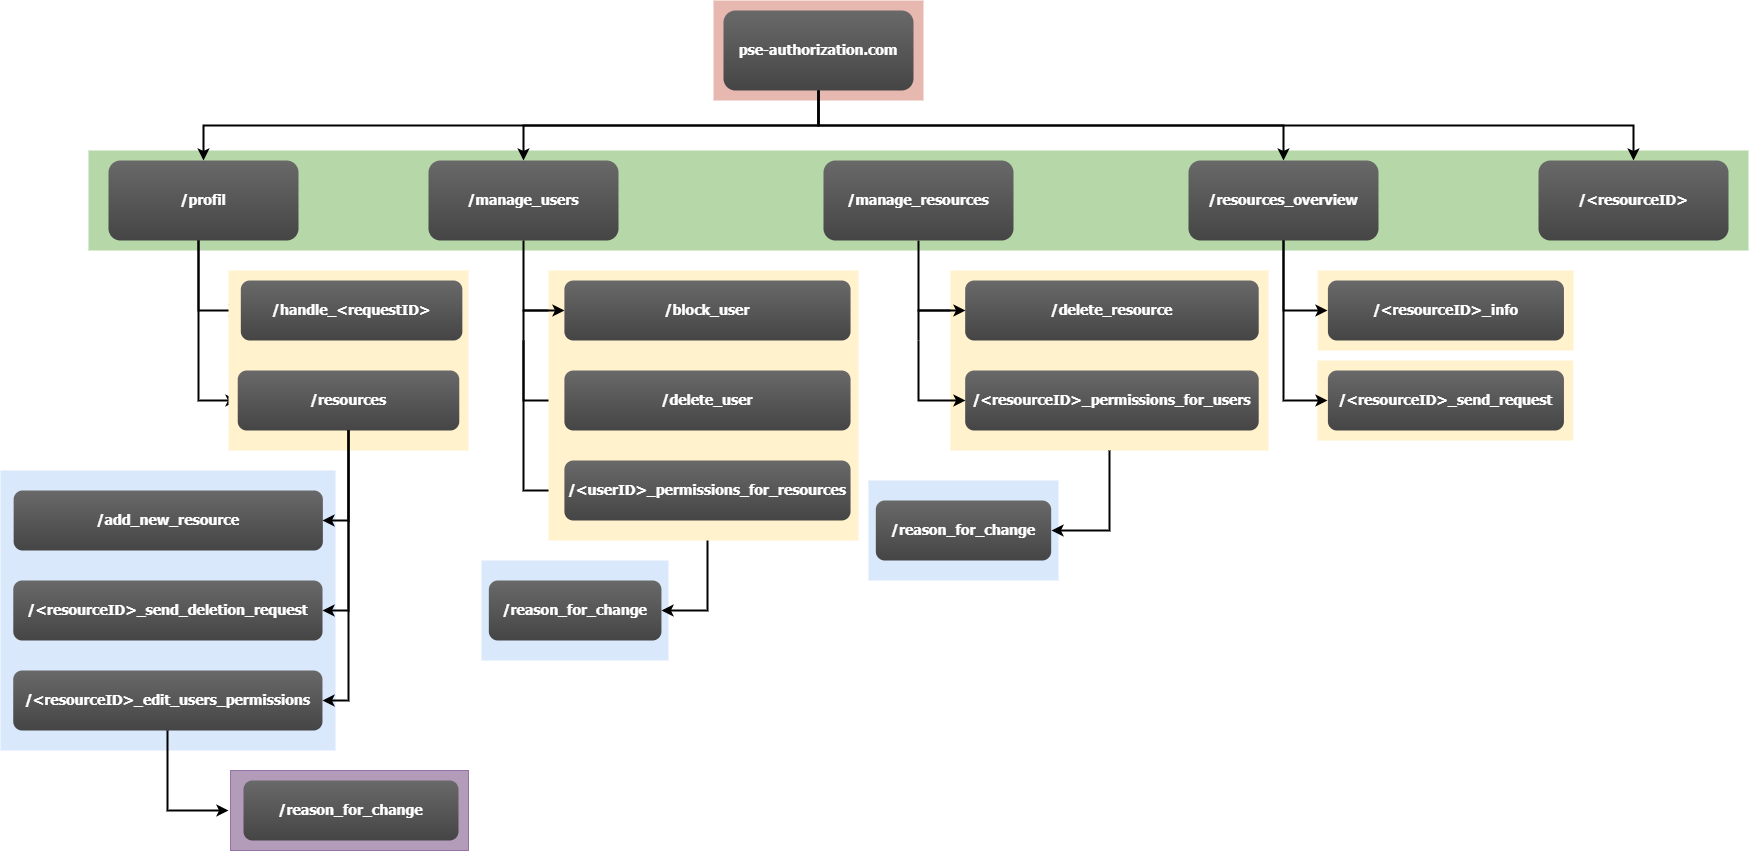

The diagram above was exported from draw.io. Its source (the exported page's mxGraphModel, read from the mxfile embedded in the PNG):
<mxGraphModel dx="2907" dy="1440" grid="1" gridSize="10" guides="1" tooltips="1" connect="1" arrows="1" fold="1" page="0" pageScale="1.5" pageWidth="826" pageHeight="1169" background="#ffffff" math="0" shadow="0">
  <root>
    <mxCell id="0" />
    <mxCell id="1" parent="0" />
    <mxCell id="123" value="" style="fillColor=#E6B8AF;strokeColor=none" parent="1" vertex="1">
      <mxGeometry x="1055" y="40.00000000000003" width="210" height="99.99999999999994" as="geometry" />
    </mxCell>
    <mxCell id="122" value="" style="fillColor=#B6D7A8;strokeColor=none" parent="1" vertex="1">
      <mxGeometry x="430" y="190" width="1660" height="100" as="geometry" />
    </mxCell>
    <mxCell id="125" style="edgeStyle=orthogonalEdgeStyle;rounded=0;html=1;exitX=0.5;exitY=1;entryX=0.5;entryY=0;jettySize=auto;orthogonalLoop=1;strokeColor=#000000;strokeWidth=2;fontSize=20;fontColor=#000000;" parent="1" source="2" target="124" edge="1">
      <mxGeometry relative="1" as="geometry" />
    </mxCell>
    <mxCell id="2" value="pse-authorization.com" style="rounded=1;fillColor=#696969;gradientColor=#454545;strokeColor=none;fontColor=#FFFFFF;fontStyle=1;fontFamily=Tahoma;fontSize=14" parent="1" vertex="1">
      <mxGeometry x="1065" y="50" width="190" height="80" as="geometry" />
    </mxCell>
    <mxCell id="9" value="" style="edgeStyle=elbowEdgeStyle;elbow=vertical;strokeWidth=2;rounded=0" parent="1" source="2" target="4" edge="1">
      <mxGeometry x="360" y="80" width="100" height="100" as="geometry">
        <mxPoint x="360" y="180" as="sourcePoint" />
        <mxPoint x="460" y="80" as="targetPoint" />
      </mxGeometry>
    </mxCell>
    <mxCell id="206" style="edgeStyle=orthogonalEdgeStyle;rounded=0;html=1;exitX=0.5;exitY=1;entryX=0;entryY=0.5;jettySize=auto;orthogonalLoop=1;strokeColor=#000000;strokeWidth=2;fontSize=20;fontColor=#000000;" parent="1" source="10" target="179" edge="1">
      <mxGeometry relative="1" as="geometry" />
    </mxCell>
    <mxCell id="10" value="/manage_resources" style="rounded=1;fillColor=#696969;gradientColor=#454545;strokeColor=none;fontColor=#FFFFFF;fontStyle=1;fontFamily=Tahoma;fontSize=14" parent="1" vertex="1">
      <mxGeometry x="1165" y="200" width="190" height="80" as="geometry" />
    </mxCell>
    <mxCell id="59" value="" style="edgeStyle=elbowEdgeStyle;elbow=vertical;strokeWidth=2;rounded=0" parent="1" source="2" target="12" edge="1">
      <mxGeometry x="370" y="90" width="100" height="100" as="geometry">
        <mxPoint x="884.9999999999999" y="140" as="sourcePoint" />
        <mxPoint x="1489.9999999999998" y="210" as="targetPoint" />
      </mxGeometry>
    </mxCell>
    <mxCell id="61" value="" style="edgeStyle=elbowEdgeStyle;elbow=vertical;strokeWidth=2;rounded=0" parent="1" source="2" target="13" edge="1">
      <mxGeometry width="100" height="100" as="geometry">
        <mxPoint y="100" as="sourcePoint" />
        <mxPoint x="100" as="targetPoint" />
      </mxGeometry>
    </mxCell>
    <mxCell id="124" value="/&lt;resourceID&gt;" style="rounded=1;fillColor=#696969;gradientColor=#454545;strokeColor=none;fontColor=#FFFFFF;fontStyle=1;fontFamily=Tahoma;fontSize=14" parent="1" vertex="1">
      <mxGeometry x="1880" y="200" width="190" height="80" as="geometry" />
    </mxCell>
    <mxCell id="224" value="" style="group" parent="1" vertex="1" connectable="0">
      <mxGeometry x="1292" y="310" width="318" height="180" as="geometry" />
    </mxCell>
    <mxCell id="207" value="" style="fillColor=#FFF2CC;strokeColor=none" parent="224" vertex="1">
      <mxGeometry width="318" height="180" as="geometry" />
    </mxCell>
    <mxCell id="179" value="/delete_resource" style="rounded=1;fillColor=#696969;gradientColor=#454545;strokeColor=none;fontColor=#FFFFFF;fontStyle=1;fontFamily=Tahoma;fontSize=14" parent="224" vertex="1">
      <mxGeometry x="14.676923076923078" y="10" width="293.53846153846155" height="60" as="geometry" />
    </mxCell>
    <mxCell id="180" value="/&lt;resourceID&gt;_permissions_for_users" style="rounded=1;fillColor=#696969;gradientColor=#454545;strokeColor=none;fontColor=#FFFFFF;fontStyle=1;fontFamily=Tahoma;fontSize=14" parent="224" vertex="1">
      <mxGeometry x="14.676923076923078" y="100" width="293.53846153846155" height="60" as="geometry" />
    </mxCell>
    <mxCell id="225" value="" style="group" parent="1" vertex="1" connectable="0">
      <mxGeometry x="1210" y="520" width="190" height="100" as="geometry" />
    </mxCell>
    <mxCell id="216" value="" style="fillColor=#dae8fc;strokeColor=none;" parent="225" vertex="1">
      <mxGeometry width="190" height="100" as="geometry" />
    </mxCell>
    <mxCell id="217" value="/reason_for_change" style="rounded=1;fillColor=#696969;gradientColor=#454545;strokeColor=none;fontColor=#FFFFFF;fontStyle=1;fontFamily=Tahoma;fontSize=14" parent="225" vertex="1">
      <mxGeometry x="7.307692307692307" y="20" width="175.38461538461536" height="60" as="geometry" />
    </mxCell>
    <mxCell id="218" style="edgeStyle=orthogonalEdgeStyle;rounded=0;html=1;exitX=0.5;exitY=1;entryX=1;entryY=0.5;endArrow=classic;endFill=1;jettySize=auto;orthogonalLoop=1;strokeColor=#000000;strokeWidth=2;fontSize=16;fontColor=#000000;" parent="1" source="207" target="217" edge="1">
      <mxGeometry relative="1" as="geometry" />
    </mxCell>
    <mxCell id="185" style="edgeStyle=orthogonalEdgeStyle;rounded=0;html=1;exitX=0.5;exitY=1;entryX=0;entryY=0.5;jettySize=auto;orthogonalLoop=1;strokeColor=#000000;strokeWidth=2;fontSize=20;fontColor=#000000;" parent="1" target="179" edge="1">
      <mxGeometry relative="1" as="geometry">
        <mxPoint x="1260" y="380" as="sourcePoint" />
        <Array as="points">
          <mxPoint x="1260" y="350" />
        </Array>
      </mxGeometry>
    </mxCell>
    <mxCell id="186" style="edgeStyle=orthogonalEdgeStyle;rounded=0;html=1;exitX=0.5;exitY=1;entryX=0;entryY=0.5;jettySize=auto;orthogonalLoop=1;strokeColor=#000000;strokeWidth=2;fontSize=20;fontColor=#000000;" parent="1" target="180" edge="1">
      <mxGeometry relative="1" as="geometry">
        <mxPoint x="1260" y="380" as="sourcePoint" />
        <Array as="points">
          <mxPoint x="1260" y="440" />
        </Array>
      </mxGeometry>
    </mxCell>
    <mxCell id="229" value="" style="group" parent="1" vertex="1" connectable="0">
      <mxGeometry x="769.9999999999999" y="200" width="430.0000000000001" height="680" as="geometry" />
    </mxCell>
    <mxCell id="212" value="" style="group" parent="229" vertex="1" connectable="0">
      <mxGeometry x="53.000000000000114" y="400" width="187.00000000000003" height="280" as="geometry" />
    </mxCell>
    <mxCell id="228" value="" style="group" parent="212" vertex="1" connectable="0">
      <mxGeometry width="187.00000000000003" height="100" as="geometry" />
    </mxCell>
    <mxCell id="208" value="" style="fillColor=#dae8fc;strokeColor=none;" parent="228" vertex="1">
      <mxGeometry width="187.00000000000003" height="100" as="geometry" />
    </mxCell>
    <mxCell id="210" value="/reason_for_change" style="rounded=1;fillColor=#696969;gradientColor=#454545;strokeColor=none;fontColor=#FFFFFF;fontStyle=1;fontFamily=Tahoma;fontSize=14" parent="228" vertex="1">
      <mxGeometry x="7.333333333333342" y="20" width="172.61538461538464" height="60" as="geometry" />
    </mxCell>
    <mxCell id="12" value="/manage_users" style="rounded=1;fillColor=#696969;gradientColor=#454545;strokeColor=none;fontColor=#FFFFFF;fontStyle=1;fontFamily=Tahoma;fontSize=14" parent="229" vertex="1">
      <mxGeometry width="190" height="80" as="geometry" />
    </mxCell>
    <mxCell id="154" style="edgeStyle=orthogonalEdgeStyle;rounded=0;html=1;exitX=0.5;exitY=1;entryX=0;entryY=0.5;jettySize=auto;orthogonalLoop=1;strokeColor=#000000;strokeWidth=2;fontSize=20;fontColor=#000000;" parent="229" target="152" edge="1">
      <mxGeometry relative="1" as="geometry">
        <mxPoint x="95.00000000000011" y="180" as="sourcePoint" />
        <Array as="points">
          <mxPoint x="95.00000000000011" y="150" />
        </Array>
      </mxGeometry>
    </mxCell>
    <mxCell id="160" style="edgeStyle=orthogonalEdgeStyle;rounded=0;html=1;exitX=0.5;exitY=1;entryX=0;entryY=0.5;jettySize=auto;orthogonalLoop=1;strokeColor=#000000;strokeWidth=2;fontSize=20;fontColor=#000000;" parent="229" target="155" edge="1">
      <mxGeometry relative="1" as="geometry">
        <mxPoint x="95.00000000000011" y="180" as="sourcePoint" />
        <Array as="points">
          <mxPoint x="95.00000000000011" y="240" />
        </Array>
      </mxGeometry>
    </mxCell>
    <mxCell id="161" style="edgeStyle=orthogonalEdgeStyle;rounded=0;html=1;exitX=0.5;exitY=1;entryX=0;entryY=0.5;jettySize=auto;orthogonalLoop=1;strokeColor=#000000;strokeWidth=2;fontSize=20;fontColor=#000000;" parent="229" target="156" edge="1">
      <mxGeometry relative="1" as="geometry">
        <mxPoint x="95.00000000000011" y="180" as="sourcePoint" />
        <Array as="points">
          <mxPoint x="95.00000000000011" y="330" />
        </Array>
      </mxGeometry>
    </mxCell>
    <mxCell id="213" style="edgeStyle=orthogonalEdgeStyle;rounded=0;html=1;exitX=0.5;exitY=1;entryX=1;entryY=0.5;endArrow=classic;endFill=1;jettySize=auto;orthogonalLoop=1;strokeColor=#000000;strokeWidth=2;fontSize=16;fontColor=#000000;" parent="229" source="156" target="210" edge="1">
      <mxGeometry relative="1" as="geometry" />
    </mxCell>
    <mxCell id="223" value="" style="group" parent="229" vertex="1" connectable="0">
      <mxGeometry x="120.00000000000011" y="110" width="310" height="270" as="geometry" />
    </mxCell>
    <mxCell id="204" value="" style="fillColor=#FFF2CC;strokeColor=none" parent="223" vertex="1">
      <mxGeometry width="310" height="270" as="geometry" />
    </mxCell>
    <mxCell id="152" value="/block_user" style="rounded=1;fillColor=#696969;gradientColor=#454545;strokeColor=none;fontColor=#FFFFFF;fontStyle=1;fontFamily=Tahoma;fontSize=14" parent="223" vertex="1">
      <mxGeometry x="15.8974358974359" y="10" width="286.15384615384613" height="60" as="geometry" />
    </mxCell>
    <mxCell id="155" value="/delete_user" style="rounded=1;fillColor=#696969;gradientColor=#454545;strokeColor=none;fontColor=#FFFFFF;fontStyle=1;fontFamily=Tahoma;fontSize=14" parent="223" vertex="1">
      <mxGeometry x="15.8974358974359" y="100" width="286.15384615384613" height="60" as="geometry" />
    </mxCell>
    <mxCell id="156" value="/&lt;userID&gt;_permissions_for_resources" style="rounded=1;fillColor=#696969;gradientColor=#454545;strokeColor=none;fontColor=#FFFFFF;fontStyle=1;fontFamily=Tahoma;fontSize=14" parent="223" vertex="1">
      <mxGeometry x="15.8974358974359" y="190" width="286.15384615384613" height="60" as="geometry" />
    </mxCell>
    <mxCell id="205" style="edgeStyle=orthogonalEdgeStyle;rounded=0;html=1;exitX=0.5;exitY=1;entryX=0;entryY=0.5;jettySize=auto;orthogonalLoop=1;strokeColor=#000000;strokeWidth=2;fontSize=20;fontColor=#000000;" parent="229" source="12" target="152" edge="1">
      <mxGeometry relative="1" as="geometry" />
    </mxCell>
    <mxCell id="230" value="" style="group" parent="1" vertex="1" connectable="0">
      <mxGeometry x="342" y="200" width="490" height="690" as="geometry" />
    </mxCell>
    <mxCell id="232" value="" style="rounded=0;whiteSpace=wrap;html=1;shadow=0;labelBackgroundColor=none;strokeColor=#9673a6;strokeWidth=1;fillColor=#B29CBA;fontFamily=Helvetica;fontSize=12;fontColor=#000000;align=left;" vertex="1" parent="230">
      <mxGeometry x="230" y="610" width="238" height="80" as="geometry" />
    </mxCell>
    <mxCell id="13" value="/profil" style="rounded=1;fillColor=#696969;gradientColor=#454545;strokeColor=none;fontColor=#FFFFFF;fontStyle=1;fontFamily=Tahoma;fontSize=14" parent="230" vertex="1">
      <mxGeometry x="108" width="190" height="80" as="geometry" />
    </mxCell>
    <mxCell id="64" value="" style="edgeStyle=elbowEdgeStyle;elbow=horizontal;strokeWidth=2;rounded=0" parent="230" source="13" target="16" edge="1">
      <mxGeometry x="218" y="-200" width="100" height="100" as="geometry">
        <mxPoint x="218" y="-100" as="sourcePoint" />
        <mxPoint x="318" y="-200" as="targetPoint" />
        <Array as="points">
          <mxPoint x="198" y="110" />
          <mxPoint x="443" y="100" />
        </Array>
      </mxGeometry>
    </mxCell>
    <mxCell id="128" value="" style="edgeStyle=elbowEdgeStyle;elbow=horizontal;strokeWidth=2;rounded=0;entryX=0;entryY=0.5;" parent="230" source="13" target="127" edge="1">
      <mxGeometry x="218" y="-110" width="100" height="100" as="geometry">
        <mxPoint x="198" y="170" as="sourcePoint" />
        <mxPoint x="248" y="420" as="targetPoint" />
        <Array as="points">
          <mxPoint x="198" y="230" />
          <mxPoint x="198" y="290" />
          <mxPoint x="268" y="240" />
          <mxPoint x="443" y="280" />
        </Array>
      </mxGeometry>
    </mxCell>
    <mxCell id="214" value="/reason_for_change" style="rounded=1;fillColor=#696969;gradientColor=#454545;strokeColor=none;fontColor=#FFFFFF;fontStyle=1;fontFamily=Tahoma;fontSize=14" parent="230" vertex="1">
      <mxGeometry x="243" y="620" width="215" height="60" as="geometry" />
    </mxCell>
    <mxCell id="219" value="" style="group" parent="230" vertex="1" connectable="0">
      <mxGeometry x="228" y="110" width="240" height="180" as="geometry" />
    </mxCell>
    <mxCell id="118" value="" style="fillColor=#FFF2CC;strokeColor=none" parent="219" vertex="1">
      <mxGeometry width="240" height="180" as="geometry" />
    </mxCell>
    <mxCell id="16" value="/handle_&lt;requestID&gt;" style="rounded=1;fillColor=#696969;gradientColor=#454545;strokeColor=none;fontColor=#FFFFFF;fontStyle=1;fontFamily=Tahoma;fontSize=14" parent="219" vertex="1">
      <mxGeometry x="12.307692307692307" y="10" width="221.53846153846152" height="60" as="geometry" />
    </mxCell>
    <mxCell id="127" value="/resources" style="rounded=1;fillColor=#696969;gradientColor=#454545;strokeColor=none;fontColor=#FFFFFF;fontStyle=1;fontFamily=Tahoma;fontSize=14" parent="219" vertex="1">
      <mxGeometry x="9.23076923076923" y="100" width="221.53846153846152" height="60" as="geometry" />
    </mxCell>
    <mxCell id="221" value="" style="group" parent="230" vertex="1" connectable="0">
      <mxGeometry y="310" width="335" height="280" as="geometry" />
    </mxCell>
    <mxCell id="203" value="" style="fillColor=#dae8fc;strokeColor=none;" parent="221" vertex="1">
      <mxGeometry width="334.99999999999994" height="280" as="geometry" />
    </mxCell>
    <mxCell id="131" value="/add_new_resource" style="rounded=1;fillColor=#696969;gradientColor=#454545;strokeColor=none;fontColor=#FFFFFF;fontStyle=1;fontFamily=Tahoma;fontSize=14" parent="221" vertex="1">
      <mxGeometry x="13.137254901960798" y="20" width="309.2307692307693" height="60" as="geometry" />
    </mxCell>
    <mxCell id="137" value="/&lt;resourceID&gt;_send_deletion_request" style="rounded=1;fillColor=#696969;gradientColor=#454545;strokeColor=none;fontColor=#FFFFFF;fontStyle=1;fontFamily=Tahoma;fontSize=14" parent="221" vertex="1">
      <mxGeometry x="12.783559577677218" y="110" width="309.2307692307693" height="60" as="geometry" />
    </mxCell>
    <mxCell id="130" value="/&lt;resourceID&gt;_edit_users_permissions" style="rounded=1;fillColor=#696969;gradientColor=#454545;strokeColor=none;fontColor=#FFFFFF;fontStyle=1;fontFamily=Tahoma;fontSize=14" parent="221" vertex="1">
      <mxGeometry x="12.733031674208137" y="200" width="309.2307692307693" height="60" as="geometry" />
    </mxCell>
    <mxCell id="146" style="edgeStyle=orthogonalEdgeStyle;rounded=0;html=1;exitX=0.5;exitY=1;entryX=1;entryY=0.5;jettySize=auto;orthogonalLoop=1;strokeColor=#000000;strokeWidth=2;fontSize=20;fontColor=#000000;" parent="230" source="127" target="131" edge="1">
      <mxGeometry relative="1" as="geometry" />
    </mxCell>
    <mxCell id="149" style="edgeStyle=orthogonalEdgeStyle;rounded=0;html=1;exitX=0.5;exitY=1;entryX=1;entryY=0.5;jettySize=auto;orthogonalLoop=1;strokeColor=#000000;strokeWidth=2;fontSize=20;fontColor=#000000;" parent="230" source="127" target="137" edge="1">
      <mxGeometry relative="1" as="geometry" />
    </mxCell>
    <mxCell id="215" style="edgeStyle=orthogonalEdgeStyle;rounded=0;html=1;exitX=0.5;exitY=1;endArrow=classic;endFill=1;jettySize=auto;orthogonalLoop=1;strokeColor=#000000;strokeWidth=2;fontSize=16;fontColor=#000000;" parent="230" source="130" edge="1">
      <mxGeometry relative="1" as="geometry">
        <mxPoint x="228" y="650" as="targetPoint" />
        <Array as="points">
          <mxPoint x="167" y="650" />
        </Array>
      </mxGeometry>
    </mxCell>
    <mxCell id="147" style="edgeStyle=orthogonalEdgeStyle;rounded=0;html=1;exitX=0.5;exitY=1;entryX=1;entryY=0.5;jettySize=auto;orthogonalLoop=1;strokeColor=#000000;strokeWidth=2;fontSize=20;fontColor=#000000;" parent="230" source="127" target="130" edge="1">
      <mxGeometry relative="1" as="geometry" />
    </mxCell>
    <mxCell id="231" value="" style="group" parent="1" vertex="1" connectable="0">
      <mxGeometry x="1529.9999999999998" y="200" width="385.0000000000002" height="280" as="geometry" />
    </mxCell>
    <mxCell id="4" value="/resources_overview" style="rounded=1;fillColor=#696969;gradientColor=#454545;strokeColor=none;fontColor=#FFFFFF;fontStyle=1;fontFamily=Tahoma;fontSize=14" parent="231" vertex="1">
      <mxGeometry width="190" height="80" as="geometry" />
    </mxCell>
    <mxCell id="227" value="" style="group" parent="231" vertex="1" connectable="0">
      <mxGeometry x="129.00000000000023" y="110" width="256" height="170" as="geometry" />
    </mxCell>
    <mxCell id="198" value="" style="fillColor=#FFF2CC;strokeColor=none" parent="227" vertex="1">
      <mxGeometry y="90" width="255.7189901207465" height="80" as="geometry" />
    </mxCell>
    <mxCell id="197" value="" style="fillColor=#FFF2CC;strokeColor=none" parent="227" vertex="1">
      <mxGeometry x="0.2810098792536528" width="255.7189901207465" height="80" as="geometry" />
    </mxCell>
    <mxCell id="190" value="/&lt;resourceID&gt;_info" style="rounded=1;fillColor=#696969;gradientColor=#454545;strokeColor=none;fontColor=#FFFFFF;fontStyle=1;fontFamily=Tahoma;fontSize=14" parent="227" vertex="1">
      <mxGeometry x="10.397365532382022" y="10" width="236.04829857299677" height="60" as="geometry" />
    </mxCell>
    <mxCell id="192" value="/&lt;resourceID&gt;_send_request" style="rounded=1;fillColor=#696969;gradientColor=#454545;strokeColor=none;fontColor=#FFFFFF;fontStyle=1;fontFamily=Tahoma;fontSize=14" parent="227" vertex="1">
      <mxGeometry x="10.397365532382022" y="100" width="236.04829857299677" height="60" as="geometry" />
    </mxCell>
    <mxCell id="193" style="edgeStyle=orthogonalEdgeStyle;rounded=0;html=1;exitX=0.5;exitY=1;entryX=0;entryY=0.5;jettySize=auto;orthogonalLoop=1;strokeColor=#000000;strokeWidth=2;fontSize=20;fontColor=#000000;" parent="231" source="4" target="192" edge="1">
      <mxGeometry relative="1" as="geometry" />
    </mxCell>
    <mxCell id="191" style="edgeStyle=orthogonalEdgeStyle;rounded=0;html=1;exitX=0.5;exitY=1;entryX=0;entryY=0.5;jettySize=auto;orthogonalLoop=1;strokeColor=#000000;strokeWidth=2;fontSize=20;fontColor=#000000;" parent="231" source="4" target="190" edge="1">
      <mxGeometry relative="1" as="geometry" />
    </mxCell>
  </root>
</mxGraphModel>